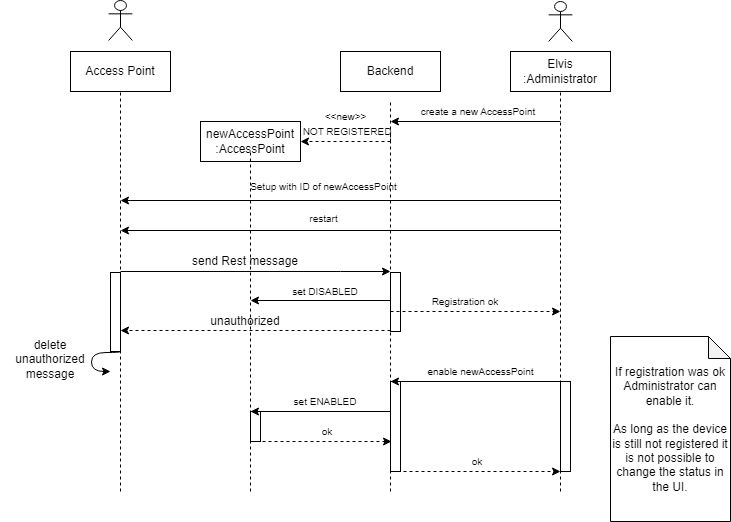

The diagram above was exported from draw.io. Its source (the exported page's mxGraphModel, read from the mxfile embedded in the PNG):
<mxGraphModel dx="1050" dy="618" grid="1" gridSize="10" guides="1" tooltips="1" connect="1" arrows="1" fold="1" page="1" pageScale="1" pageWidth="827" pageHeight="1169" math="0" shadow="0">
  <root>
    <mxCell id="0" />
    <mxCell id="1" parent="0" />
    <mxCell id="KwUFHGz-MN3hCZKDCkGU-4" value="&lt;div&gt;newAccessPoint&lt;/div&gt;&lt;div&gt;:AccessPoint&lt;/div&gt;" style="rounded=0;whiteSpace=wrap;html=1;" parent="1" vertex="1">
      <mxGeometry x="240" y="190" width="100" height="40" as="geometry" />
    </mxCell>
    <mxCell id="KwUFHGz-MN3hCZKDCkGU-5" value="Backend" style="rounded=0;whiteSpace=wrap;html=1;" parent="1" vertex="1">
      <mxGeometry x="380" y="120" width="100" height="40" as="geometry" />
    </mxCell>
    <mxCell id="KwUFHGz-MN3hCZKDCkGU-7" value="Elvis&lt;div&gt;:Administrator&lt;/div&gt;" style="rounded=0;whiteSpace=wrap;html=1;" parent="1" vertex="1">
      <mxGeometry x="550" y="120" width="100" height="40" as="geometry" />
    </mxCell>
    <mxCell id="KwUFHGz-MN3hCZKDCkGU-8" value="" style="shape=umlActor;verticalLabelPosition=bottom;verticalAlign=top;html=1;outlineConnect=0;" parent="1" vertex="1">
      <mxGeometry x="588.13" y="70" width="23.75" height="40" as="geometry" />
    </mxCell>
    <mxCell id="KwUFHGz-MN3hCZKDCkGU-13" value="" style="endArrow=none;dashed=1;html=1;rounded=0;entryX=0.5;entryY=1;entryDx=0;entryDy=0;" parent="1" edge="1">
      <mxGeometry width="50" height="50" relative="1" as="geometry">
        <mxPoint x="290" y="560" as="sourcePoint" />
        <mxPoint x="290" y="219" as="targetPoint" />
      </mxGeometry>
    </mxCell>
    <mxCell id="KwUFHGz-MN3hCZKDCkGU-14" value="" style="endArrow=none;dashed=1;html=1;rounded=0;entryX=0.5;entryY=1;entryDx=0;entryDy=0;" parent="1" edge="1">
      <mxGeometry width="50" height="50" relative="1" as="geometry">
        <mxPoint x="430" y="210" as="sourcePoint" />
        <mxPoint x="430" y="170" as="targetPoint" />
      </mxGeometry>
    </mxCell>
    <mxCell id="KwUFHGz-MN3hCZKDCkGU-15" value="" style="endArrow=none;dashed=1;html=1;rounded=0;entryX=0.5;entryY=1;entryDx=0;entryDy=0;" parent="1" target="KwUFHGz-MN3hCZKDCkGU-7" edge="1">
      <mxGeometry width="50" height="50" relative="1" as="geometry">
        <mxPoint x="600" y="560" as="sourcePoint" />
        <mxPoint x="11" y="200" as="targetPoint" />
      </mxGeometry>
    </mxCell>
    <mxCell id="KwUFHGz-MN3hCZKDCkGU-16" value="" style="endArrow=classic;html=1;rounded=0;" parent="1" edge="1">
      <mxGeometry width="50" height="50" relative="1" as="geometry">
        <mxPoint x="600" y="190" as="sourcePoint" />
        <mxPoint x="430" y="190" as="targetPoint" />
      </mxGeometry>
    </mxCell>
    <mxCell id="KwUFHGz-MN3hCZKDCkGU-17" value="&lt;span style=&quot;font-size: 10px;&quot;&gt;create a new AccessPoint&lt;/span&gt;" style="text;html=1;align=center;verticalAlign=middle;whiteSpace=wrap;rounded=0;" parent="1" vertex="1">
      <mxGeometry x="452.13" y="165" width="131.87" height="30" as="geometry" />
    </mxCell>
    <mxCell id="KwUFHGz-MN3hCZKDCkGU-19" value="" style="shape=umlActor;verticalLabelPosition=bottom;verticalAlign=top;html=1;outlineConnect=0;" parent="1" vertex="1">
      <mxGeometry x="148.13" y="69" width="23.75" height="40" as="geometry" />
    </mxCell>
    <mxCell id="KwUFHGz-MN3hCZKDCkGU-20" value="" style="endArrow=none;dashed=1;html=1;rounded=0;entryX=0.5;entryY=1;entryDx=0;entryDy=0;" parent="1" edge="1">
      <mxGeometry width="50" height="50" relative="1" as="geometry">
        <mxPoint x="160" y="560" as="sourcePoint" />
        <mxPoint x="160" y="160" as="targetPoint" />
      </mxGeometry>
    </mxCell>
    <mxCell id="KwUFHGz-MN3hCZKDCkGU-21" value="" style="endArrow=classic;html=1;rounded=0;entryX=1;entryY=0.5;entryDx=0;entryDy=0;dashed=1;" parent="1" target="KwUFHGz-MN3hCZKDCkGU-4" edge="1">
      <mxGeometry width="50" height="50" relative="1" as="geometry">
        <mxPoint x="430" y="210" as="sourcePoint" />
        <mxPoint x="300" y="300" as="targetPoint" />
      </mxGeometry>
    </mxCell>
    <mxCell id="KwUFHGz-MN3hCZKDCkGU-22" value="&lt;font style=&quot;font-size: 10px;&quot;&gt;&amp;lt;&amp;lt;new&amp;gt;&amp;gt;&amp;nbsp;&lt;/font&gt;&lt;div&gt;&lt;font style=&quot;font-size: 10px;&quot;&gt;NOT REGISTERED&lt;/font&gt;&lt;/div&gt;" style="text;html=1;align=center;verticalAlign=middle;whiteSpace=wrap;rounded=0;" parent="1" vertex="1">
      <mxGeometry x="337" y="177" width="100" height="30" as="geometry" />
    </mxCell>
    <mxCell id="KwUFHGz-MN3hCZKDCkGU-23" value="&lt;font style=&quot;font-size: 10px;&quot;&gt;Setup with ID of newAccessPoint&lt;/font&gt;" style="text;html=1;align=center;verticalAlign=middle;whiteSpace=wrap;rounded=0;" parent="1" vertex="1">
      <mxGeometry x="277" y="240" width="173" height="30" as="geometry" />
    </mxCell>
    <mxCell id="KwUFHGz-MN3hCZKDCkGU-29" value="" style="endArrow=none;dashed=1;html=1;rounded=0;" parent="1" edge="1">
      <mxGeometry width="50" height="50" relative="1" as="geometry">
        <mxPoint x="430" y="560" as="sourcePoint" />
        <mxPoint x="430" y="200" as="targetPoint" />
      </mxGeometry>
    </mxCell>
    <mxCell id="KwUFHGz-MN3hCZKDCkGU-30" value="" style="endArrow=classic;html=1;rounded=0;" parent="1" edge="1">
      <mxGeometry width="50" height="50" relative="1" as="geometry">
        <mxPoint x="160" y="340" as="sourcePoint" />
        <mxPoint x="430" y="340" as="targetPoint" />
        <Array as="points">
          <mxPoint x="380" y="340" />
        </Array>
      </mxGeometry>
    </mxCell>
    <mxCell id="KwUFHGz-MN3hCZKDCkGU-31" value="send Rest message" style="text;html=1;align=center;verticalAlign=middle;whiteSpace=wrap;rounded=0;" parent="1" vertex="1">
      <mxGeometry x="210" y="315" width="150" height="30" as="geometry" />
    </mxCell>
    <mxCell id="KwUFHGz-MN3hCZKDCkGU-33" value="" style="endArrow=classic;html=1;rounded=0;dashed=1;" parent="1" edge="1">
      <mxGeometry width="50" height="50" relative="1" as="geometry">
        <mxPoint x="430" y="380" as="sourcePoint" />
        <mxPoint x="600" y="380" as="targetPoint" />
        <Array as="points">
          <mxPoint x="550" y="380" />
        </Array>
      </mxGeometry>
    </mxCell>
    <mxCell id="KwUFHGz-MN3hCZKDCkGU-37" value="" style="endArrow=classic;html=1;rounded=0;" parent="1" edge="1">
      <mxGeometry width="50" height="50" relative="1" as="geometry">
        <mxPoint x="600" y="269" as="sourcePoint" />
        <mxPoint x="160" y="269" as="targetPoint" />
      </mxGeometry>
    </mxCell>
    <mxCell id="KwUFHGz-MN3hCZKDCkGU-40" value="&lt;font style=&quot;font-size: 10px;&quot;&gt;Registration ok&lt;/font&gt;" style="text;html=1;align=center;verticalAlign=middle;whiteSpace=wrap;rounded=0;" parent="1" vertex="1">
      <mxGeometry x="465" y="355" width="80" height="30" as="geometry" />
    </mxCell>
    <mxCell id="gbqHVBJtusO-Dzs7JwUY-1" value="Access Point" style="rounded=0;whiteSpace=wrap;html=1;" parent="1" vertex="1">
      <mxGeometry x="110" y="120" width="100" height="40" as="geometry" />
    </mxCell>
    <mxCell id="MaYf4YlUDrtSp9XJYOO2-2" value="" style="endArrow=classic;html=1;rounded=0;" parent="1" edge="1">
      <mxGeometry width="50" height="50" relative="1" as="geometry">
        <mxPoint x="600" y="450" as="sourcePoint" />
        <mxPoint x="430" y="450" as="targetPoint" />
      </mxGeometry>
    </mxCell>
    <mxCell id="MaYf4YlUDrtSp9XJYOO2-3" value="&lt;font style=&quot;font-size: 10px;&quot;&gt;enable newAccessPoint&lt;/font&gt;" style="text;html=1;align=center;verticalAlign=middle;whiteSpace=wrap;rounded=0;" parent="1" vertex="1">
      <mxGeometry x="464" y="425" width="113" height="30" as="geometry" />
    </mxCell>
    <mxCell id="MaYf4YlUDrtSp9XJYOO2-4" value="&lt;font style=&quot;font-size: 10px;&quot;&gt;set ENABLED&lt;/font&gt;" style="text;html=1;align=center;verticalAlign=middle;whiteSpace=wrap;rounded=0;" parent="1" vertex="1">
      <mxGeometry x="315" y="455" width="100" height="30" as="geometry" />
    </mxCell>
    <mxCell id="MaYf4YlUDrtSp9XJYOO2-6" value="If registration was ok Administrator can enable it.&lt;div&gt;&lt;br&gt;As long as the device is still not registered it is not possible to change the status in the UI.&lt;/div&gt;" style="shape=note;whiteSpace=wrap;html=1;backgroundOutline=1;darkOpacity=0.05;size=22;" parent="1" vertex="1">
      <mxGeometry x="650" y="405" width="120" height="185" as="geometry" />
    </mxCell>
    <mxCell id="MaYf4YlUDrtSp9XJYOO2-7" value="" style="endArrow=classic;html=1;rounded=0;" parent="1" edge="1">
      <mxGeometry width="50" height="50" relative="1" as="geometry">
        <mxPoint x="430" y="480" as="sourcePoint" />
        <mxPoint x="290" y="480" as="targetPoint" />
      </mxGeometry>
    </mxCell>
    <mxCell id="MaYf4YlUDrtSp9XJYOO2-8" value="" style="html=1;points=[[0,0,0,0,5],[0,1,0,0,-5],[1,0,0,0,5],[1,1,0,0,-5]];perimeter=orthogonalPerimeter;outlineConnect=0;targetShapes=umlLifeline;portConstraint=eastwest;newEdgeStyle={&quot;curved&quot;:0,&quot;rounded&quot;:0};fillColor=none;" parent="1" vertex="1">
      <mxGeometry x="430" y="450" width="10" height="90" as="geometry" />
    </mxCell>
    <mxCell id="MaYf4YlUDrtSp9XJYOO2-9" value="" style="endArrow=classic;html=1;rounded=0;dashed=1;" parent="1" edge="1">
      <mxGeometry width="50" height="50" relative="1" as="geometry">
        <mxPoint x="431" y="540" as="sourcePoint" />
        <mxPoint x="600" y="540" as="targetPoint" />
        <Array as="points">
          <mxPoint x="551" y="540" />
        </Array>
      </mxGeometry>
    </mxCell>
    <mxCell id="MaYf4YlUDrtSp9XJYOO2-10" value="" style="endArrow=classic;html=1;rounded=0;dashed=1;" parent="1" edge="1">
      <mxGeometry width="50" height="50" relative="1" as="geometry">
        <mxPoint x="290" y="510" as="sourcePoint" />
        <mxPoint x="431" y="510" as="targetPoint" />
        <Array as="points">
          <mxPoint x="401" y="510" />
        </Array>
      </mxGeometry>
    </mxCell>
    <mxCell id="MaYf4YlUDrtSp9XJYOO2-11" value="" style="html=1;points=[[0,0,0,0,5],[0,1,0,0,-5],[1,0,0,0,5],[1,1,0,0,-5]];perimeter=orthogonalPerimeter;outlineConnect=0;targetShapes=umlLifeline;portConstraint=eastwest;newEdgeStyle={&quot;curved&quot;:0,&quot;rounded&quot;:0};fillColor=none;" parent="1" vertex="1">
      <mxGeometry x="290" y="480" width="10" height="30" as="geometry" />
    </mxCell>
    <mxCell id="MaYf4YlUDrtSp9XJYOO2-12" value="" style="html=1;points=[[0,0,0,0,5],[0,1,0,0,-5],[1,0,0,0,5],[1,1,0,0,-5]];perimeter=orthogonalPerimeter;outlineConnect=0;targetShapes=umlLifeline;portConstraint=eastwest;newEdgeStyle={&quot;curved&quot;:0,&quot;rounded&quot;:0};fillColor=none;" parent="1" vertex="1">
      <mxGeometry x="600" y="450" width="10" height="90" as="geometry" />
    </mxCell>
    <mxCell id="MaYf4YlUDrtSp9XJYOO2-13" value="&lt;font style=&quot;font-size: 10px;&quot;&gt;ok&lt;/font&gt;" style="text;html=1;align=center;verticalAlign=middle;whiteSpace=wrap;rounded=0;" parent="1" vertex="1">
      <mxGeometry x="317" y="485" width="100" height="30" as="geometry" />
    </mxCell>
    <mxCell id="MaYf4YlUDrtSp9XJYOO2-14" value="&lt;font style=&quot;font-size: 10px;&quot;&gt;ok&lt;/font&gt;" style="text;html=1;align=center;verticalAlign=middle;whiteSpace=wrap;rounded=0;" parent="1" vertex="1">
      <mxGeometry x="467" y="515" width="100" height="30" as="geometry" />
    </mxCell>
    <mxCell id="fpKjzPgdmHv8CERyfXSE-1" value="" style="endArrow=classic;html=1;rounded=0;" parent="1" edge="1">
      <mxGeometry width="50" height="50" relative="1" as="geometry">
        <mxPoint x="430" y="369" as="sourcePoint" />
        <mxPoint x="290" y="369" as="targetPoint" />
      </mxGeometry>
    </mxCell>
    <mxCell id="fpKjzPgdmHv8CERyfXSE-2" value="&lt;font style=&quot;font-size: 10px;&quot;&gt;set DISABLED&lt;/font&gt;" style="text;html=1;align=center;verticalAlign=middle;whiteSpace=wrap;rounded=0;" parent="1" vertex="1">
      <mxGeometry x="315" y="345" width="100" height="30" as="geometry" />
    </mxCell>
    <mxCell id="q44wqZzltYebDJX4xAHS-3" value="" style="endArrow=classic;html=1;rounded=0;" parent="1" edge="1">
      <mxGeometry width="50" height="50" relative="1" as="geometry">
        <mxPoint x="600" y="299" as="sourcePoint" />
        <mxPoint x="160" y="299" as="targetPoint" />
      </mxGeometry>
    </mxCell>
    <mxCell id="q44wqZzltYebDJX4xAHS-4" value="&lt;font style=&quot;font-size: 10px;&quot;&gt;restart&lt;/font&gt;" style="text;html=1;align=center;verticalAlign=middle;whiteSpace=wrap;rounded=0;" parent="1" vertex="1">
      <mxGeometry x="277" y="272" width="173" height="30" as="geometry" />
    </mxCell>
    <mxCell id="q44wqZzltYebDJX4xAHS-5" value="" style="html=1;points=[[0,0,0,0,5],[0,1,0,0,-5],[1,0,0,0,5],[1,1,0,0,-5]];perimeter=orthogonalPerimeter;outlineConnect=0;targetShapes=umlLifeline;portConstraint=eastwest;newEdgeStyle={&quot;curved&quot;:0,&quot;rounded&quot;:0};fillColor=none;" parent="1" vertex="1">
      <mxGeometry x="430" y="341" width="10" height="59" as="geometry" />
    </mxCell>
    <mxCell id="q44wqZzltYebDJX4xAHS-6" value="" style="endArrow=classic;html=1;rounded=0;dashed=1;" parent="1" edge="1">
      <mxGeometry width="50" height="50" relative="1" as="geometry">
        <mxPoint x="430" y="399" as="sourcePoint" />
        <mxPoint x="160" y="399" as="targetPoint" />
      </mxGeometry>
    </mxCell>
    <mxCell id="q44wqZzltYebDJX4xAHS-7" value="unauthorized" style="text;html=1;align=center;verticalAlign=middle;whiteSpace=wrap;rounded=0;" parent="1" vertex="1">
      <mxGeometry x="210" y="375" width="150" height="30" as="geometry" />
    </mxCell>
    <mxCell id="q44wqZzltYebDJX4xAHS-9" value="" style="endArrow=classic;html=1;rounded=0;edgeStyle=orthogonalEdgeStyle;curved=1;" parent="1" edge="1">
      <mxGeometry width="50" height="50" relative="1" as="geometry">
        <mxPoint x="160" y="420" as="sourcePoint" />
        <mxPoint x="150" y="440" as="targetPoint" />
        <Array as="points">
          <mxPoint x="160" y="421" />
          <mxPoint x="131" y="421" />
        </Array>
      </mxGeometry>
    </mxCell>
    <mxCell id="q44wqZzltYebDJX4xAHS-10" value="delete unauthorized message" style="text;html=1;align=center;verticalAlign=middle;whiteSpace=wrap;rounded=0;" parent="1" vertex="1">
      <mxGeometry x="40" y="405" width="100" height="45" as="geometry" />
    </mxCell>
    <mxCell id="q44wqZzltYebDJX4xAHS-11" value="" style="html=1;points=[[0,0,0,0,5],[0,1,0,0,-5],[1,0,0,0,5],[1,1,0,0,-5]];perimeter=orthogonalPerimeter;outlineConnect=0;targetShapes=umlLifeline;portConstraint=eastwest;newEdgeStyle={&quot;curved&quot;:0,&quot;rounded&quot;:0};fillColor=none;" parent="1" vertex="1">
      <mxGeometry x="150" y="341" width="10" height="79" as="geometry" />
    </mxCell>
  </root>
</mxGraphModel>